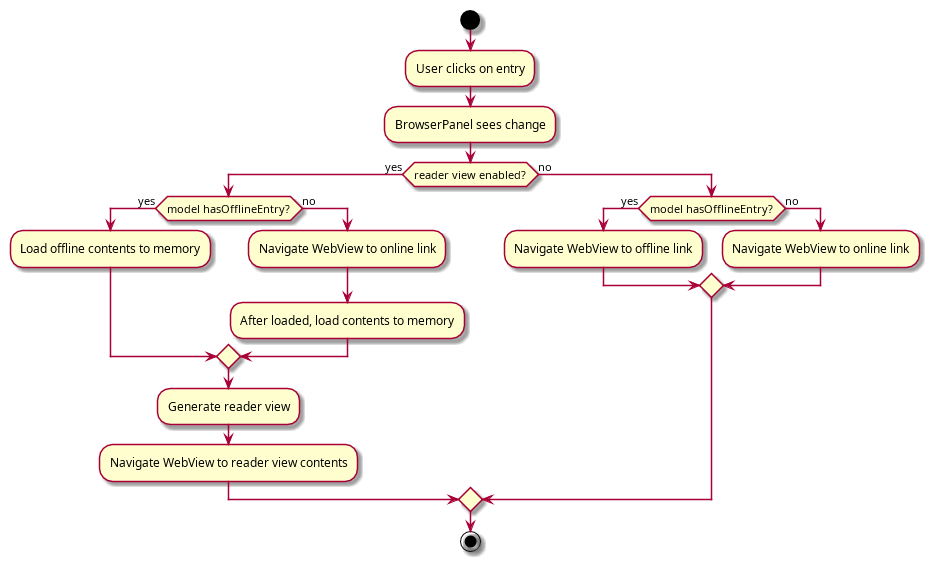

The diagram above was rendered by PlantUML. Its source (embedded in the PNG):
@startuml

start

:User clicks on entry;

:BrowserPanel sees change;

if (reader view enabled?) then (yes)
  if (model hasOfflineEntry?) then (yes)
    :Load offline contents to memory;
  else (no)
    :Navigate WebView to online link;
    :After loaded, load contents to memory;
  endif
  :Generate reader view;
  :Navigate WebView to reader view contents;
else (no)
  if (model hasOfflineEntry?) then (yes)
    :Navigate WebView to offline link;
  else (no)
    :Navigate WebView to online link;
  endif
endif

stop

@enduml